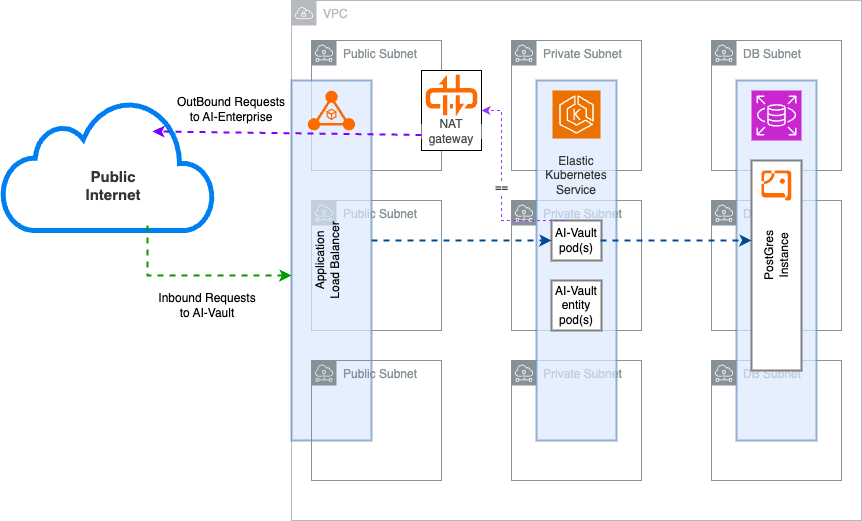

The diagram above was exported from draw.io. Its source (the exported page's mxGraphModel, read from the mxfile embedded in the PNG):
<mxGraphModel dx="1886" dy="1888" grid="1" gridSize="10" guides="1" tooltips="1" connect="1" arrows="1" fold="1" page="1" pageScale="1" pageWidth="827" pageHeight="1169" math="0" shadow="0">
  <root>
    <mxCell id="0" />
    <mxCell id="1" parent="0" />
    <mxCell id="2" value="" style="html=1;verticalLabelPosition=bottom;align=center;labelBackgroundColor=#ffffff;verticalAlign=top;strokeWidth=5;strokeColor=#0080F0;shadow=0;dashed=0;shape=mxgraph.ios7.icons.cloud;" vertex="1" parent="1">
      <mxGeometry x="-50" y="140" width="211" height="130" as="geometry" />
    </mxCell>
    <mxCell id="3" value="VPC&amp;nbsp;" style="sketch=0;outlineConnect=0;gradientColor=none;html=1;whiteSpace=wrap;fontSize=12;fontStyle=0;shape=mxgraph.aws4.group;grIcon=mxgraph.aws4.group_vpc;strokeColor=#B6BABF;fillColor=none;verticalAlign=top;align=left;spacingLeft=30;fontColor=#B6BABF;dashed=0;" vertex="1" parent="1">
      <mxGeometry x="239" y="40" width="570" height="520" as="geometry" />
    </mxCell>
    <mxCell id="4" value="Public Subnet" style="sketch=0;outlineConnect=0;gradientColor=none;html=1;whiteSpace=wrap;fontSize=12;fontStyle=0;shape=mxgraph.aws4.group;grIcon=mxgraph.aws4.group_subnet;strokeColor=#879196;fillColor=none;verticalAlign=top;align=left;spacingLeft=30;fontColor=#879196;dashed=0;" vertex="1" parent="1">
      <mxGeometry x="259" y="80" width="130" height="130" as="geometry" />
    </mxCell>
    <mxCell id="5" value="Public Subnet" style="sketch=0;outlineConnect=0;gradientColor=none;html=1;whiteSpace=wrap;fontSize=12;fontStyle=0;shape=mxgraph.aws4.group;grIcon=mxgraph.aws4.group_subnet;strokeColor=#879196;fillColor=none;verticalAlign=top;align=left;spacingLeft=30;fontColor=#879196;dashed=0;" vertex="1" parent="1">
      <mxGeometry x="259" y="240" width="130" height="130" as="geometry" />
    </mxCell>
    <mxCell id="6" value="" style="whiteSpace=wrap;html=1;fillColor=#dae8fc;strokeWidth=2;strokeColor=#6c8ebf;opacity=70;" vertex="1" parent="1">
      <mxGeometry x="239" y="120" width="80" height="360" as="geometry" />
    </mxCell>
    <mxCell id="7" value="" style="points=[];aspect=fixed;html=1;align=center;shadow=0;dashed=0;fillColor=#FF6A00;strokeColor=none;shape=mxgraph.alibaba_cloud.alb_application_load_balancer_01;" vertex="1" parent="1">
      <mxGeometry x="255.3" y="130" width="47.400000000000006" height="40.2" as="geometry" />
    </mxCell>
    <mxCell id="8" value="Private Subnet" style="sketch=0;outlineConnect=0;gradientColor=none;html=1;whiteSpace=wrap;fontSize=12;fontStyle=0;shape=mxgraph.aws4.group;grIcon=mxgraph.aws4.group_subnet;strokeColor=#879196;fillColor=none;verticalAlign=top;align=left;spacingLeft=30;fontColor=#879196;dashed=0;" vertex="1" parent="1">
      <mxGeometry x="459" y="80" width="130" height="130" as="geometry" />
    </mxCell>
    <mxCell id="9" value="Private Subnet" style="sketch=0;outlineConnect=0;gradientColor=none;html=1;whiteSpace=wrap;fontSize=12;fontStyle=0;shape=mxgraph.aws4.group;grIcon=mxgraph.aws4.group_subnet;strokeColor=#879196;fillColor=none;verticalAlign=top;align=left;spacingLeft=30;fontColor=#879196;dashed=0;" vertex="1" parent="1">
      <mxGeometry x="459" y="240" width="130" height="130" as="geometry" />
    </mxCell>
    <mxCell id="10" value="Private Subnet" style="sketch=0;outlineConnect=0;gradientColor=none;html=1;whiteSpace=wrap;fontSize=12;fontStyle=0;shape=mxgraph.aws4.group;grIcon=mxgraph.aws4.group_subnet;strokeColor=#879196;fillColor=none;verticalAlign=top;align=left;spacingLeft=30;fontColor=#879196;dashed=0;" vertex="1" parent="1">
      <mxGeometry x="459" y="400" width="130" height="120" as="geometry" />
    </mxCell>
    <mxCell id="11" value="Public Subnet" style="sketch=0;outlineConnect=0;gradientColor=none;html=1;whiteSpace=wrap;fontSize=12;fontStyle=0;shape=mxgraph.aws4.group;grIcon=mxgraph.aws4.group_subnet;strokeColor=#879196;fillColor=none;verticalAlign=top;align=left;spacingLeft=30;fontColor=#879196;dashed=0;" vertex="1" parent="1">
      <mxGeometry x="259" y="400" width="130" height="120" as="geometry" />
    </mxCell>
    <mxCell id="12" value="DB Subnet" style="sketch=0;outlineConnect=0;gradientColor=none;html=1;whiteSpace=wrap;fontSize=12;fontStyle=0;shape=mxgraph.aws4.group;grIcon=mxgraph.aws4.group_subnet;strokeColor=#879196;fillColor=none;verticalAlign=top;align=left;spacingLeft=30;fontColor=#879196;dashed=0;" vertex="1" parent="1">
      <mxGeometry x="659" y="80" width="130" height="130" as="geometry" />
    </mxCell>
    <mxCell id="13" value="DB Subnet" style="sketch=0;outlineConnect=0;gradientColor=none;html=1;whiteSpace=wrap;fontSize=12;fontStyle=0;shape=mxgraph.aws4.group;grIcon=mxgraph.aws4.group_subnet;strokeColor=#879196;fillColor=none;verticalAlign=top;align=left;spacingLeft=30;fontColor=#879196;dashed=0;" vertex="1" parent="1">
      <mxGeometry x="659" y="240" width="130" height="130" as="geometry" />
    </mxCell>
    <mxCell id="14" value="DB Subnet" style="sketch=0;outlineConnect=0;gradientColor=none;html=1;whiteSpace=wrap;fontSize=12;fontStyle=0;shape=mxgraph.aws4.group;grIcon=mxgraph.aws4.group_subnet;strokeColor=#879196;fillColor=none;verticalAlign=top;align=left;spacingLeft=30;fontColor=#879196;dashed=0;" vertex="1" parent="1">
      <mxGeometry x="659" y="400" width="130" height="120" as="geometry" />
    </mxCell>
    <mxCell id="15" value="" style="whiteSpace=wrap;html=1;fillColor=#dae8fc;strokeWidth=2;strokeColor=#6c8ebf;opacity=70;" vertex="1" parent="1">
      <mxGeometry x="484" y="120" width="80" height="360" as="geometry" />
    </mxCell>
    <mxCell id="16" value="" style="sketch=0;points=[[0,0,0],[0.25,0,0],[0.5,0,0],[0.75,0,0],[1,0,0],[0,1,0],[0.25,1,0],[0.5,1,0],[0.75,1,0],[1,1,0],[0,0.25,0],[0,0.5,0],[0,0.75,0],[1,0.25,0],[1,0.5,0],[1,0.75,0]];outlineConnect=0;fontColor=#232F3E;fillColor=#ED7100;strokeColor=#ffffff;dashed=0;verticalLabelPosition=bottom;verticalAlign=top;align=center;html=1;fontSize=12;fontStyle=0;aspect=fixed;shape=mxgraph.aws4.resourceIcon;resIcon=mxgraph.aws4.eks;" vertex="1" parent="1">
      <mxGeometry x="500" y="130" width="48" height="48" as="geometry" />
    </mxCell>
    <mxCell id="17" value="&lt;font style=&quot;color: rgb(51, 51, 51);&quot;&gt;Elastic Kubernetes&lt;/font&gt;&lt;div&gt;&lt;font style=&quot;color: rgb(51, 51, 51);&quot;&gt;Service&lt;/font&gt;&lt;/div&gt;" style="text;strokeColor=none;align=center;fillColor=none;html=1;verticalAlign=middle;whiteSpace=wrap;rounded=0;" vertex="1" parent="1">
      <mxGeometry x="494" y="200" width="60" height="30" as="geometry" />
    </mxCell>
    <mxCell id="18" value="" style="whiteSpace=wrap;html=1;fillColor=#dae8fc;strokeWidth=2;strokeColor=#6c8ebf;opacity=70;" vertex="1" parent="1">
      <mxGeometry x="684" y="120" width="80" height="360" as="geometry" />
    </mxCell>
    <mxCell id="19" value="" style="sketch=0;points=[[0,0,0],[0.25,0,0],[0.5,0,0],[0.75,0,0],[1,0,0],[0,1,0],[0.25,1,0],[0.5,1,0],[0.75,1,0],[1,1,0],[0,0.25,0],[0,0.5,0],[0,0.75,0],[1,0.25,0],[1,0.5,0],[1,0.75,0]];outlineConnect=0;fontColor=#232F3E;fillColor=#C925D1;strokeColor=#ffffff;dashed=0;verticalLabelPosition=bottom;verticalAlign=top;align=center;html=1;fontSize=12;fontStyle=0;aspect=fixed;shape=mxgraph.aws4.resourceIcon;resIcon=mxgraph.aws4.rds;" vertex="1" parent="1">
      <mxGeometry x="699" y="130" width="50" height="50" as="geometry" />
    </mxCell>
    <mxCell id="20" value="" style="whiteSpace=wrap;html=1;strokeWidth=2;strokeColor=#808080;" vertex="1" parent="1">
      <mxGeometry x="699" y="200" width="50" height="210" as="geometry" />
    </mxCell>
    <mxCell id="21" value="PostGres Instance" style="text;strokeColor=none;align=center;fillColor=none;html=1;verticalAlign=middle;whiteSpace=wrap;rounded=0;rotation=-90;" vertex="1" parent="1">
      <mxGeometry x="694" y="280" width="60" height="30" as="geometry" />
    </mxCell>
    <mxCell id="22" value="" style="points=[];aspect=fixed;html=1;align=center;shadow=0;dashed=0;fillColor=#FF6A00;strokeColor=none;shape=mxgraph.alibaba_cloud.postgresql;" vertex="1" parent="1">
      <mxGeometry x="708.91" y="210" width="30.19" height="30" as="geometry" />
    </mxCell>
    <mxCell id="23" value="AI-Vault pod(s)" style="whiteSpace=wrap;html=1;strokeWidth=2;strokeColor=#808080;" vertex="1" parent="1">
      <mxGeometry x="499" y="260" width="50" height="40" as="geometry" />
    </mxCell>
    <mxCell id="24" value="AI-Vault entity&lt;div&gt;pod(s)&lt;/div&gt;" style="whiteSpace=wrap;html=1;strokeWidth=2;strokeColor=#808080;" vertex="1" parent="1">
      <mxGeometry x="499" y="320" width="50" height="50" as="geometry" />
    </mxCell>
    <mxCell id="25" value="" style="edgeStyle=none;orthogonalLoop=1;jettySize=auto;html=1;rounded=0;entryX=0;entryY=0.5;entryDx=0;entryDy=0;strokeWidth=2;dashed=1;strokeColor=#004C99;" edge="1" target="23" parent="1">
      <mxGeometry width="80" relative="1" as="geometry">
        <mxPoint x="319" y="280" as="sourcePoint" />
        <mxPoint x="399" y="280" as="targetPoint" />
        <Array as="points" />
      </mxGeometry>
    </mxCell>
    <mxCell id="26" value="" style="edgeStyle=none;orthogonalLoop=1;jettySize=auto;html=1;rounded=0;strokeWidth=2;dashed=1;strokeColor=#004C99;" edge="1" parent="1">
      <mxGeometry width="80" relative="1" as="geometry">
        <mxPoint x="548" y="280" as="sourcePoint" />
        <mxPoint x="699" y="280" as="targetPoint" />
        <Array as="points" />
      </mxGeometry>
    </mxCell>
    <mxCell id="27" value="" style="whiteSpace=wrap;html=1;" vertex="1" parent="1">
      <mxGeometry x="369" y="110" width="60" height="80" as="geometry" />
    </mxCell>
    <mxCell id="28" value="" style="points=[];aspect=fixed;html=1;align=center;shadow=0;dashed=0;fillColor=#FF6A00;strokeColor=none;shape=mxgraph.alibaba_cloud.nat_gateway;" vertex="1" parent="1">
      <mxGeometry x="373.2" y="114.14999999999998" width="51.6" height="41.699999999999996" as="geometry" />
    </mxCell>
    <mxCell id="29" value="==" style="edgeStyle=none;orthogonalLoop=1;jettySize=auto;html=1;rounded=0;exitX=0.25;exitY=0;exitDx=0;exitDy=0;entryX=1;entryY=0.5;entryDx=0;entryDy=0;dashed=1;strokeColor=#9933FF;" edge="1" source="23" target="27" parent="1">
      <mxGeometry width="80" relative="1" as="geometry">
        <mxPoint x="399" y="350" as="sourcePoint" />
        <mxPoint x="479" y="350" as="targetPoint" />
        <Array as="points">
          <mxPoint x="449" y="260" />
          <mxPoint x="449" y="150" />
        </Array>
      </mxGeometry>
    </mxCell>
    <mxCell id="30" value="&lt;font style=&quot;color: rgb(77, 77, 77);&quot;&gt;NAT&lt;/font&gt;&lt;div&gt;&lt;font style=&quot;color: rgb(77, 77, 77);&quot;&gt;gateway&lt;/font&gt;&lt;/div&gt;" style="whiteSpace=wrap;html=1;strokeColor=none;" vertex="1" parent="1">
      <mxGeometry x="369" y="163.85" width="60" height="14.15" as="geometry" />
    </mxCell>
    <mxCell id="31" value="&lt;font style=&quot;color: rgb(51, 51, 51); font-size: 15px;&quot;&gt;&lt;b&gt;Public Internet&lt;/b&gt;&lt;/font&gt;" style="whiteSpace=wrap;html=1;strokeColor=none;" vertex="1" parent="1">
      <mxGeometry x="15.5" y="210" width="90" height="30" as="geometry" />
    </mxCell>
    <mxCell id="32" value="Application Load Balancer" style="text;strokeColor=none;align=center;fillColor=none;html=1;verticalAlign=middle;whiteSpace=wrap;rounded=0;rotation=-90;" vertex="1" parent="1">
      <mxGeometry x="230" y="285" width="90" height="30" as="geometry" />
    </mxCell>
    <mxCell id="33" value="" style="endArrow=classic;html=1;rounded=0;strokeWidth=2;strokeColor=#009900;dashed=1;" edge="1" parent="1">
      <mxGeometry width="50" height="50" relative="1" as="geometry">
        <mxPoint x="95" y="265" as="sourcePoint" />
        <mxPoint x="239" y="315" as="targetPoint" />
        <Array as="points">
          <mxPoint x="95" y="315" />
        </Array>
      </mxGeometry>
    </mxCell>
    <mxCell id="34" value="Inbound Requests to AI-Vault" style="text;html=1;align=center;verticalAlign=middle;whiteSpace=wrap;rounded=0;" vertex="1" parent="1">
      <mxGeometry x="100" y="330" width="110" height="30" as="geometry" />
    </mxCell>
    <mxCell id="35" value="OutBound Requests to AI-Enterprise" style="text;html=1;align=center;verticalAlign=middle;whiteSpace=wrap;rounded=0;" vertex="1" parent="1">
      <mxGeometry x="119" y="133.84999999999997" width="120" height="30" as="geometry" />
    </mxCell>
    <mxCell id="36" style="edgeStyle=orthogonalEdgeStyle;rounded=0;orthogonalLoop=1;jettySize=auto;html=1;exitX=0.5;exitY=1;exitDx=0;exitDy=0;" edge="1" source="31" target="31" parent="1">
      <mxGeometry relative="1" as="geometry" />
    </mxCell>
    <mxCell id="37" value="" style="endArrow=classic;html=1;rounded=0;exitX=0;exitY=0.75;exitDx=0;exitDy=0;entryX=0.711;entryY=0.238;entryDx=0;entryDy=0;entryPerimeter=0;dashed=1;strokeWidth=2;strokeColor=#7F00FF;" edge="1" source="30" target="2" parent="1">
      <mxGeometry width="50" height="50" relative="1" as="geometry">
        <mxPoint x="400" y="360" as="sourcePoint" />
        <mxPoint x="450" y="310" as="targetPoint" />
      </mxGeometry>
    </mxCell>
  </root>
</mxGraphModel>